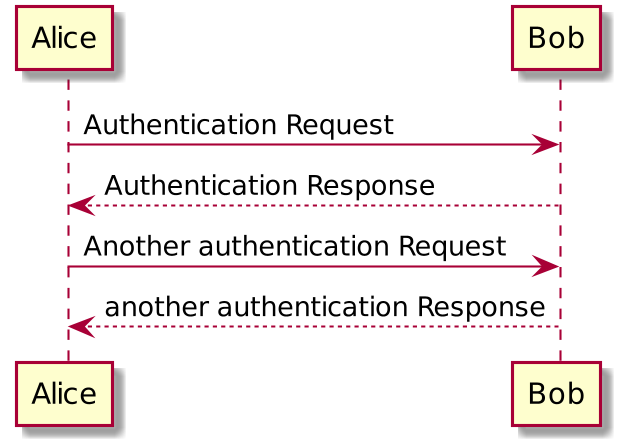

The diagram above was rendered by PlantUML. Its source (embedded in the PNG):
@startuml
skinparam dpi 200

Alice -> Bob: Authentication Request
Bob --> Alice: Authentication Response

Alice -> Bob: Another authentication Request
Alice <-- Bob: another authentication Response
@enduml